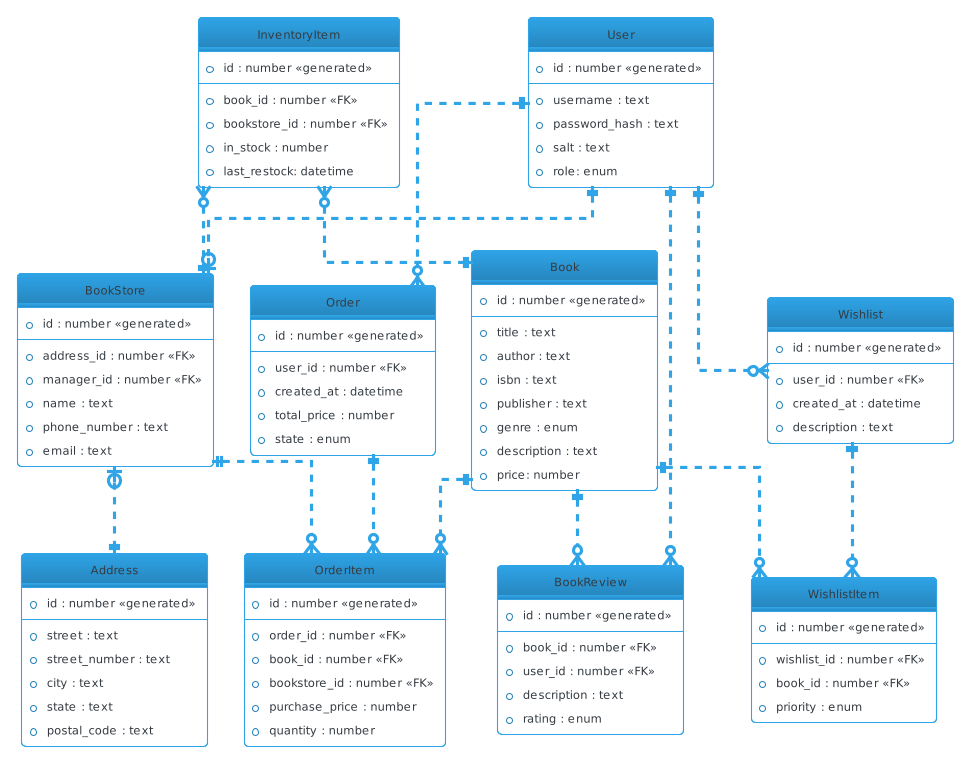

The diagram above was rendered by PlantUML. Its source (embedded in the PNG):
@startuml
' visual settings
!theme cerulean-outline
hide circle
skinparam linetype ortho
skinparam backgroundColor white



entity "User" {
  *id : number <<generated>>
  --
  *username : text
  *password_hash : text
  *salt : text
  *role: enum
}

entity "Wishlist" {
  *id : number <<generated>>
  --
  *user_id : number <<FK>>
  *created_at : datetime
  *description : text
}

entity "WishlistItem" {
  *id : number <<generated>>
  --
  *wishlist_id : number <<FK>>
  *book_id : number <<FK>>
  *priority : enum
}

entity "Order" {
  *id : number <<generated>>
  --
  *user_id : number <<FK>>
  *created_at : datetime
  *total_price : number
  *state : enum
}

entity "OrderItem" {
  *id : number <<generated>>
  --
  *order_id : number <<FK>>
  *book_id : number <<FK>>
  *bookstore_id : number <<FK>>
  *purchase_price : number
  *quantity : number
}

entity "Book" {
  *id : number <<generated>>
  --
  *title : text
  *author : text
  *isbn : text
  *publisher : text
  *genre : enum
  *description : text
  *price: number
}

entity "BookReview" {
  *id : number <<generated>>
  --
  *book_id : number <<FK>>
  *user_id : number <<FK>>
  *description : text
  *rating : enum
}

entity "BookStore" {
  *id : number <<generated>>
  --
  *address_id : number <<FK>>
  *manager_id : number <<FK>>
  *name : text
  *phone_number : text
  *email : text
}

entity "Address" {
  *id : number <<generated>>
  --
  *street : text
  *street_number : text
  *city : text
  *state : text
  *postal_code : text
}

entity "InventoryItem" {
  *id : number <<generated>>
  --
  *book_id : number <<FK>>
  *bookstore_id : number <<FK>>
  *in_stock : number
  *last_restock: datetime
}

User ||..o{ Wishlist
User ||..o{ Order
User ||..o{ BookReview
User ||..o| BookStore

Wishlist ||..o{ WishlistItem
Order ||..o{ OrderItem

Book ||..o{ BookReview
Book ||..o{ WishlistItem
Book ||..o{ OrderItem

BookStore |o..|| Address
BookStore ||..o{ OrderItem

InventoryItem }o..|| BookStore
InventoryItem }o..|| Book
@enduml